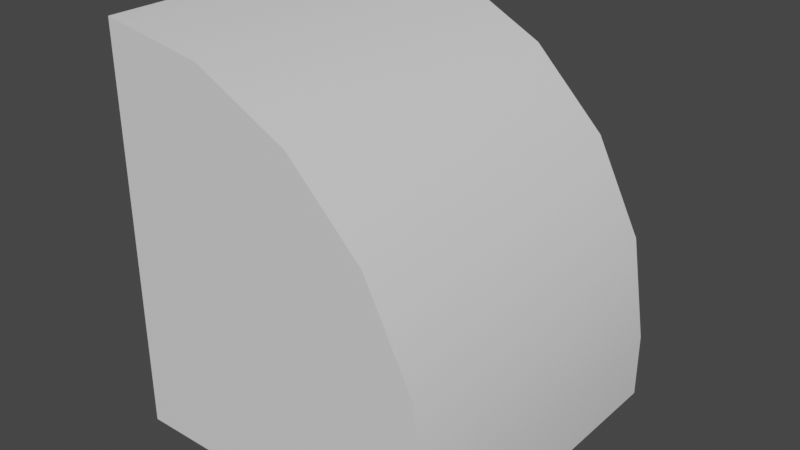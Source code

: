 # Source: brick-round_1x1.blend  (saved by Blender 2.90.8; exported with 4.5.12 LTS)
import bpy
from mathutils import Matrix  # noqa: F401  (used for matrix-valued properties, if any)

bpy.ops.wm.read_factory_settings(use_empty=True)
scene = bpy.context.scene
scene.name = 'Scene'

# ---- collections
col_collection = bpy.data.collections.new('Collection'); scene.collection.children.link(col_collection)

# ---- materials (node trees are filled in below, after node groups)
mat_material = bpy.data.materials.new('Material')
mat_material.alpha_threshold = 0.0
mat_material.use_transparent_shadow = False
mat_material.line_color = (0.0, 0.0, 0.0, 1.0)

# ---- material node trees
mat_material.use_nodes = True; mat_material.node_tree.nodes.clear()
_N = mat_material.node_tree.nodes; _L = mat_material.node_tree.links
n0 = _N.new('ShaderNodeOutputMaterial'); n0.name = 'Material Output'; n0.location = (300, 300)
n1 = _N.new('ShaderNodeBsdfPrincipled'); n1.name = 'Principled BSDF'; n1.location = (10, 300)
n1.distribution = 'GGX'
n1.subsurface_method = 'BURLEY'
n1.inputs[2].default_value = 0.4
n1.inputs[3].default_value = 1.45
n1.inputs[27].default_value = (0.0, 0.0, 0.0, 1.0)
n1.inputs[28].default_value = 1.0
_L.new(n1.outputs[0], n0.inputs[0])
n0.is_active_output = True

# ---- world
world_world = bpy.data.worlds.new('World'); scene.world = world_world
world_world.use_nodes = True; world_world.node_tree.nodes.clear()
_N = world_world.node_tree.nodes; _L = world_world.node_tree.links
n0 = _N.new('ShaderNodeOutputWorld'); n0.name = 'World Output'; n0.location = (300, 300)
n1 = _N.new('ShaderNodeBackground'); n1.name = 'Background'; n1.location = (10, 300)
n1.inputs[0].default_value = (0.05088, 0.05088, 0.05088, 1.0)
_L.new(n1.outputs[0], n0.inputs[0])
n0.is_active_output = True
world_world.color = (0.05088, 0.05088, 0.05088)
world_world.use_sun_shadow = False
world_world.sun_shadow_jitter_overblur = 0.0

# ---- meshes
me_brick_corner_round_1x1 = bpy.data.meshes.new('brick-corner-round_1x1')
me_brick_corner_round_1x1.from_pydata([(-0.1875, -0.1875, 0.0), (-0.1875, 0.1875, 0.0), (-0.1875, 0.1875, 0.45), (-0.07162, 0.1875, 0.4316), (0.03292, 0.1875, 0.3784), (0.1875, 0.1875, 0.0), (0.1159, 0.1875, 0.2954), (0.1875, 0.1875, 0.075), (0.1691, 0.1875, 0.1909), (-0.1875, -0.1875, 0.45), (0.1875, -0.1875, 0.0), (0.1875, -0.1875, 0.075), (0.1691, -0.1875, 0.1909), (0.1159, -0.1875, 0.2954), (0.03292, -0.1875, 0.3784), (-0.07162, -0.1875, 0.4316)], [], [(12, 8, 6, 13), (15, 3, 2, 9), (13, 6, 4, 14), (9, 2, 1, 0), (11, 7, 8, 12), (10, 5, 7, 11), (14, 4, 3, 15), (0, 1, 5, 10), (3, 1, 2), (8, 1, 6), (7, 1, 8), (4, 1, 3), (10, 11, 0), (13, 14, 0), (14, 15, 0), (11, 12, 0), (12, 13, 0), (15, 9, 0), (6, 1, 4), (5, 1, 7)])
me_brick_corner_round_1x1.polygons.foreach_set('use_smooth', [True] * 20)
_uv = me_brick_corner_round_1x1.uv_layers.new(name='UVMap')
_uv.uv.foreach_set('vector', [-0.3742, 0.1927, 0.00106, 0.1927, 0.00106, 0.3101, -0.3742, 0.3101, -0.3742, 0.5449, 0.00106, 0.5449, 0.00106, 0.6623, -0.3742, 0.6623, -0.3742, 0.3101, 0.00106, 0.3101, 0.00106, 0.4275, -0.3742, 0.4275, -0.3742, 0.6628, 0.00106, 0.6628, 0.00106, 1.113, -0.3742, 1.113, -0.3742, 0.07527, 0.00106, 0.07527, 0.00106, 0.1927, -0.3742, 0.1927, -0.3742, 0.0002109, 0.00106, 0.0002107, 0.00106, 0.07527, -0.3742, 0.07527, -0.3742, 0.4275, 0.00106, 0.4275, 0.00106, 0.5449, -0.3742, 0.5449, 0.3772, 0.0002107, 0.7525, 0.0002107, 0.7525, 0.3755, 0.3772, 0.3755, 0.2608, 0.8829, 0.3768, 0.451, 0.3768, 0.9013, 0.01985, 0.642, 0.3768, 0.451, 0.07315, 0.7466, 0.001482, 0.526, 0.3768, 0.451, 0.01985, 0.642, 0.1562, 0.8296, 0.3768, 0.451, 0.2608, 0.8829, 0.3768, 0.0002107, 0.3768, 0.07527, 0.001482, 0.0002109, 0.3051, 0.2958, 0.2221, 0.3789, 0.001482, 0.0002109, 0.2221, 0.3789, 0.1174, 0.4322, 0.001482, 0.0002109, 0.3768, 0.07527, 0.3584, 0.1912, 0.001482, 0.0002109, 0.3584, 0.1912, 0.3051, 0.2958, 0.001482, 0.0002109, 0.1174, 0.4322, 0.001482, 0.4505, 0.001482, 0.0002109, 0.07315, 0.7466, 0.3768, 0.451, 0.1562, 0.8296, 0.001482, 0.451, 0.3768, 0.451, 0.001482, 0.526])
me_brick_corner_round_1x1.materials.append(mat_material)
me_brick_corner_round_1x1.use_remesh_preserve_volume = False
me_brick_corner_round_1x1.use_remesh_preserve_attributes = False
me_brick_corner_round_1x1.use_mirror_vertex_groups = False
me_brick_corner_round_1x1.update()

# ---- objects
ob_brick_corner_round_1x1 = bpy.data.objects.new('brick-corner-round_1x1', me_brick_corner_round_1x1)

# ---- transforms, parenting, visibility, modifiers, constraints
ob_brick_corner_round_1x1.location = (0.0, 0.0, 0.0)
ob_brick_corner_round_1x1.lock_rotations_4d = False
ob_brick_corner_round_1x1.empty_display_type = 'ARROWS'
ob_brick_corner_round_1x1.lineart.crease_threshold = 0.0
_m = ob_brick_corner_round_1x1.modifiers.new('EdgeSplit', 'EDGE_SPLIT')
_m.split_angle = 1.047

# ---- collection membership
col_collection.objects.link(ob_brick_corner_round_1x1)

# ---- scene / render settings (as saved in the file)
scene.frame_start = 1; scene.frame_end = 250; scene.frame_set(1)
scene.render.engine = 'BLENDER_EEVEE_NEXT'
scene.cycles.use_denoising = False
scene.cycles.samples = 128
scene.cycles.sampling_pattern = 'TABULATED_SOBOL'
scene.cycles.use_adaptive_sampling = False
scene.cycles.use_light_tree = False
scene.view_settings.view_transform = 'Filmic'
bpy.context.view_layer.update()

# ---- added for rendering (the .blend has no active camera and no usable light): camera, sun
cam_auto = bpy.data.cameras.new('AutoCamera')
cam_auto.lens = 50.0
cam_auto.sensor_width = 36.0
cam_auto.clip_end = 1000.0
ob_auto_camera = bpy.data.objects.new('AutoCamera', cam_auto)
scene.collection.objects.link(ob_auto_camera)
ob_auto_camera.location = (0.643514, -0.772216, 0.739811)
ob_auto_camera.rotation_euler = (1.09748, -7.21219e-08, 0.694738)
scene.camera = ob_auto_camera
light_auto_sun = bpy.data.lights.new('AutoSun', 'SUN')
light_auto_sun.energy = 3.0
light_auto_sun.angle = 0.0523599
ob_auto_sun = bpy.data.objects.new('AutoSun', light_auto_sun)
scene.collection.objects.link(ob_auto_sun)
ob_auto_sun.rotation_euler = (0.872665, 0.174533, 0.523599)
bpy.context.view_layer.update()
